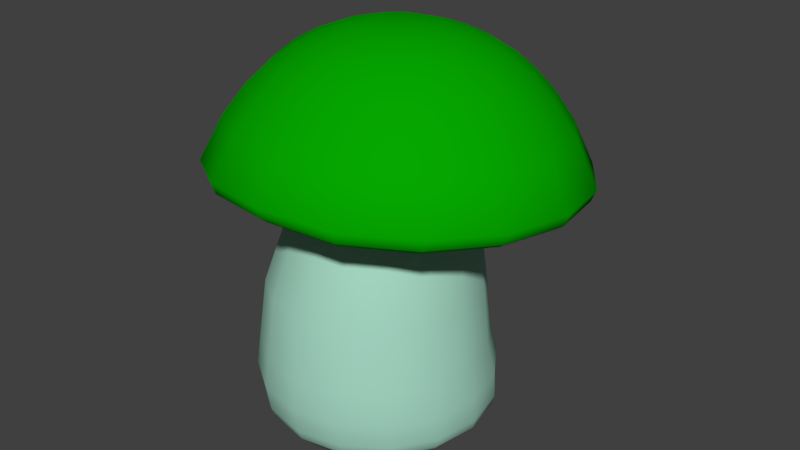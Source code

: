 # Source: mushroomSynth.blend  (saved by Blender 2.79.0; exported with 4.5.12 LTS)
import bpy
from mathutils import Matrix  # noqa: F401  (used for matrix-valued properties, if any)

bpy.ops.wm.read_factory_settings(use_empty=True)
scene = bpy.context.scene
scene.name = 'Scene'

# ---- collections
col_collection_1 = bpy.data.collections.new('Collection 1'); scene.collection.children.link(col_collection_1)

# ---- materials (node trees are filled in below, after node groups)
mat_green = bpy.data.materials.new('Green')
mat_green.alpha_threshold = 0.0
mat_green.use_transparent_shadow = False
mat_green.diffuse_color = (0.001717, 0.3844, 0.0, 1.0)
mat_green.roughness = 0.5
mat_green.specular_intensity = 0.1895
mat_ivory = bpy.data.materials.new('ivory')
mat_ivory.alpha_threshold = 0.0
mat_ivory.use_transparent_shadow = False
mat_ivory.diffuse_color = (0.3861, 0.6982, 0.5624, 1.0)
mat_ivory.roughness = 0.5
mat_ivory.specular_intensity = 0.0

# ---- material node trees

# ---- world
world_world = bpy.data.worlds.new('World'); scene.world = world_world
world_world.color = (0.05088, 0.05088, 0.05088)
world_world.use_sun_shadow = False
world_world.sun_shadow_jitter_overblur = 0.0
world_world.cycles.sampling_method = 'MANUAL'

# ---- meshes
me_sphere_000 = bpy.data.meshes.new('Sphere.000')
me_sphere_000.from_pydata([(-0.006092, 0.1794, -0.06846), (-0.007271, 0.166, -0.1081), (-0.008507, 0.1488, -0.1412), (-0.0115, 0.1038, -0.1982), (-0.01206, 0.06898, -0.2271), (-0.01089, -0.0508, -0.2831), (0.1011, -0.02408, 0.2522), (0.1049, -0.01652, 0.2611), (0.09081, -0.05055, -0.2293), (0.09765, -0.06399, -0.2422), (0.1009, -0.05793, -0.2522), (0.178, -0.01705, 0.1825), (0.01464, 0.1804, -0.06415), (0.02986, 0.1678, -0.1003), (0.04237, 0.1515, -0.1306), (0.05379, 0.1321, -0.1571), (0.0648, 0.1066, -0.1821), (0.07525, 0.07278, -0.2088), (0.08717, 0.02632, -0.2359), (0.1023, -0.0411, -0.2604), (0.1892, -0.02855, 0.1946), (0.1962, -0.02088, 0.2012), (0.2329, -0.02301, 0.1007), (0.2475, -0.03487, 0.1077), (0.2567, -0.02744, 0.1111), (-0.2428, -0.05927, -0.09257), (-0.256, -0.07345, -0.09688), (0.03223, 0.1821, -0.05281), (0.06086, 0.1706, -0.08029), (0.08514, 0.1554, -0.103), (0.107, 0.1367, -0.1228), (0.128, 0.1125, -0.1412), (0.1507, 0.07902, -0.1606), (0.1751, 0.03247, -0.18), (0.2007, -0.03536, -0.1979), (-0.2661, -0.0677, -0.1014), (-0.1071, -0.01224, 0.2348), (-0.1122, -0.02346, 0.2505), (-0.117, -0.01579, 0.2591), (-0.008331, 0.01258, 0.2341), (-0.007549, 0.03767, 0.1802), (-0.007374, 0.05406, 0.1346), (0.04397, 0.1839, -0.03603), (0.0811, 0.1735, -0.05063), (0.1126, 0.1592, -0.06236), (0.1409, 0.1415, -0.07233), (0.1683, 0.1184, -0.08132), (0.1982, 0.0861, -0.09032), (0.2302, 0.04025, -0.0987), (0.2631, -0.02741, -0.1055), (-0.007309, 0.06244, 0.09397), (-0.007515, 0.06379, 0.05383), (-0.03283, 0.06302, 0.04859), (-0.04871, 0.06111, 0.08553), (-0.06522, 0.05228, 0.1229), (-0.0817, 0.03588, 0.1652), (-0.1014, 0.008308, 0.216), (0.04813, 0.1857, -0.01631), (0.08805, 0.1765, -0.01571), (0.1221, 0.1634, -0.01449), (0.1528, 0.1466, -0.01284), (0.1824, 0.1245, -0.01065), (0.2147, 0.09323, -0.007483), (0.2493, 0.04851, -0.002883), (0.2847, -0.01804, 0.003389), (-0.2464, -0.02632, 0.0008348), (-0.1976, 0.008606, -0.003536), (-0.1551, 0.03148, -0.006316), (-0.1148, 0.0476, -0.007895), (-0.07266, 0.05538, -0.007904), (-0.06797, 0.05323, -0.0312), (-0.107, 0.04385, -0.04643), (0.04418, 0.1872, 0.003376), (0.08106, 0.1793, 0.01923), (0.1125, 0.1672, 0.03341), (0.1409, 0.1514, 0.04669), (0.1683, 0.1302, 0.06009), (0.1982, 0.09986, 0.07543), (0.23, 0.05619, 0.09296), (0.2628, -0.009324, 0.1123), (-0.1442, 0.02617, -0.06009), (-0.1834, 0.001716, -0.07379), (-0.2283, -0.035, -0.08865), (0.2342, -0.008536, 0.002167), (0.1827, 0.02261, -0.001299), (0.1392, 0.04171, -0.00352), (0.09931, 0.05385, -0.004839), (0.03272, 0.1884, 0.02004), (0.06117, 0.1815, 0.04886), (0.08526, 0.1702, 0.07405), (0.107, 0.1551, 0.0972), (0.128, 0.1345, 0.1201), (0.151, 0.105, 0.1458), (0.1755, 0.06211, 0.1742), (0.2008, -0.002599, 0.2047), (0.0581, 0.05864, -0.005571), (0.05342, 0.06041, 0.01772), (0.09159, 0.05689, 0.03365), (0.1285, 0.04599, 0.05013), (0.1686, 0.02823, 0.06889), (0.2161, -0.001341, 0.09187), (0.03918, 0.06217, 0.03719), (0.01541, 0.1888, 0.0311), (0.03097, 0.1827, 0.0686), (0.04413, 0.1719, 0.1012), (0.05615, 0.1571, 0.131), (0.06767, 0.1366, 0.1604), (0.07997, 0.1072, 0.1929), (0.09308, 0.0651, 0.2284), (0.1072, 0.00146, 0.2662), (0.06899, 0.05971, 0.06609), (0.09785, 0.04937, 0.0956), (0.1287, 0.03256, 0.1284), (0.165, 0.004215, 0.1679), (-0.2288, -0.01495, 0.09012), (-0.1837, 0.01771, 0.06648), (-0.1443, 0.03854, 0.04723), (-0.005553, 0.1888, 0.03463), (-0.006424, 0.1828, 0.07487), (-0.007498, 0.1725, 0.1096), (-0.007787, 0.1581, 0.1415), (-0.007094, 0.1369, 0.1732), (-0.008644, 0.1081, 0.2077), (-0.009944, 0.06864, 0.2451), (-0.008082, 0.0074, 0.2855), (-0.1071, 0.05251, 0.03049), (-0.06804, 0.05814, 0.01532), (0.2164, -0.01628, -0.08754), (0.1687, 0.01656, -0.07147), (0.1285, 0.03722, -0.05716), (0.09096, 0.05097, -0.04349), (0.05251, 0.05681, -0.02912), (-0.004352, 0.187, -0.0162), (-0.02711, 0.1884, 0.03024), (-0.04459, 0.1815, 0.06691), (-0.06062, 0.1705, 0.09833), (-0.0744, 0.156, 0.1273), (-0.08647, 0.1362, 0.1562), (-0.09784, 0.1071, 0.1891), (-0.1106, 0.06484, 0.2249), (-0.1214, 0.002344, 0.2635), (-0.1783, -0.002627, 0.1656), (-0.1439, 0.02763, 0.1255), (-0.1128, 0.0462, 0.09258), (-0.08407, 0.05759, 0.06323), (-0.05421, 0.06091, 0.03512), (-0.01036, -0.03465, -0.2341), (-0.01055, 0.002832, -0.1869), (-0.04578, 0.187, 0.01871), (-0.07851, 0.179, 0.04595), (-0.1054, 0.1665, 0.07023), (-0.1289, 0.1502, 0.09285), (-0.1516, 0.1284, 0.1154), (-0.1736, 0.09765, 0.1414), (-0.1944, 0.05403, 0.1702), (-0.2136, -0.0116, 0.2027), (-0.0109, 0.02711, -0.146), (-0.009735, 0.04377, -0.1074), (-0.009284, 0.05286, -0.06801), (0.016, 0.05385, -0.06285), (0.03158, 0.04594, -0.09896), (0.04681, 0.03081, -0.1341), (0.06369, 0.007487, -0.1717), (-0.05785, 0.1851, 0.001875), (-0.1001, 0.1752, 0.01571), (-0.1356, 0.1605, 0.0287), (-0.1662, 0.1419, 0.04168), (-0.1935, 0.1182, 0.05545), (-0.2211, 0.08588, 0.07146), (-0.2484, 0.0408, 0.08952), (-0.275, -0.02657, 0.1109), (0.08282, -0.0274, -0.2154), (0.01781, 0.06339, 0.04991), (0.03438, 0.06158, 0.08737), (0.05032, 0.05246, 0.1253), (0.06735, 0.0352, 0.1678), (0.08723, 0.008018, 0.2183), (0.1644, -0.02246, -0.1637), (-0.062, 0.1834, -0.01791), (-0.1072, 0.1715, -0.01926), (-0.1453, 0.1547, -0.01932), (-0.1784, 0.1342, -0.01814), (-0.2079, 0.1089, -0.01562), (-0.2377, 0.07504, -0.01162), (-0.2672, 0.02862, -0.005906), (-0.2963, -0.04035, 0.002505), (0.1277, 0.01157, -0.1311), (0.09617, 0.03397, -0.103), (0.06732, 0.04821, -0.07653), (0.03776, 0.05512, -0.04925), (-0.1772, -0.03966, -0.1647), (-0.1434, -0.002035, -0.1335), (-0.1136, 0.02327, -0.1058), (-0.05813, 0.1818, -0.03786), (-0.1002, 0.1684, -0.05438), (-0.1356, 0.1502, -0.06756), (-0.1663, 0.1284, -0.07828), (-0.1936, 0.1019, -0.08707), (-0.2209, 0.06687, -0.09505), (-0.2478, 0.01933, -0.1015), (-0.2742, -0.05087, -0.1061), (-0.08503, 0.04179, -0.07918), (-0.05466, 0.05213, -0.05098), (-0.03415, 0.05231, -0.06391), (-0.05095, 0.04217, -0.1006), (-0.06668, 0.02399, -0.136), (-0.08352, -0.001849, -0.1735), (-0.1011, -0.03966, -0.2159), (-0.04557, 0.1806, -0.05445), (-0.07852, 0.1668, -0.08359), (-0.1054, 0.1485, -0.1075), (-0.1291, 0.1265, -0.1283), (-0.1517, 0.09878, -0.1474), (-0.1734, 0.06238, -0.166), (-0.1933, 0.01433, -0.1828), (-0.2122, -0.05649, -0.1985), (-0.01409, 0.05454, -0.02184), (-0.0196, 0.05445, -0.0183), (-0.02325, 0.05416, -0.01288), (-0.0245, 0.05457, -0.006512), (-0.02325, 0.05543, -0.0002299), (-0.01951, 0.05633, 0.005108), (-0.0138, 0.05702, 0.008736), (-0.02695, 0.1792, -0.06498), (-0.04445, 0.1655, -0.1022), (-0.06039, 0.1485, -0.1333), (-0.07422, 0.1272, -0.1608), (-0.08695, 0.1001, -0.1864), (-0.1007, 0.06343, -0.2129), (-0.1119, 0.01435, -0.2375), (-0.1199, -0.0565, -0.2606), (-0.006983, 0.05716, 0.01015), (-9.004e-05, 0.05701, 0.009086), (0.00584, 0.05648, 0.005715), (0.009881, 0.0559, 0.0004872), (0.01115, 0.05553, -0.005869), (0.009468, 0.05512, -0.01234), (0.005325, 0.05497, -0.01786), (-0.009876, 0.1286, -0.1706), (-0.01329, 0.01977, -0.2564), (-0.0006027, 0.05475, -0.02159), (-0.007417, 0.05463, -0.023), (0.09467, -0.01277, 0.2367), (-0.1155, -0.07321, -0.2522), (-0.1109, -0.07877, -0.2421), (-0.1061, -0.06428, -0.2294), (-0.1879, -0.06426, -0.1744), (-0.1978, -0.07874, -0.1837), (-0.2057, -0.07318, -0.1915), (0.1777, -0.04556, -0.1741), (0.1891, -0.0589, -0.1839), (0.1961, -0.05256, -0.1915), (-0.009001, -0.05896, -0.2492), (-0.007999, -0.07314, -0.2631), (-0.009021, -0.06754, -0.274), (-0.1891, -0.02449, 0.1809), (-0.1991, -0.03655, 0.1934), (-0.207, -0.02941, 0.1998), (0.2332, -0.03905, -0.09227), (0.2478, -0.05189, -0.09709), (0.257, -0.04509, -0.1014), (-0.2434, -0.03774, 0.09969), (-0.2567, -0.05061, 0.1072), (-0.2668, -0.044, 0.1103), (0.2523, -0.03074, 0.004209), (0.2681, -0.04307, 0.005317), (0.2781, -0.03594, 0.004828), (-0.2623, -0.04995, 0.003663), (-0.2767, -0.06356, 0.005253), (-0.2876, -0.05744, 0.004538), (-0.007346, -0.007342, 0.2539), (-0.00655, -0.01819, 0.2707), (-0.00709, -0.01046, 0.2802)], [], [(238, 2, 14, 15), (34, 49, 260, 251), (3, 238, 15, 16), (20, 6, 242, 11), (4, 3, 16, 17), (21, 7, 6, 20), (239, 4, 17, 18), (94, 109, 7, 21), (5, 239, 18, 19), (0, 132, 12), (37, 256, 255, 36), (38, 257, 256, 37), (1, 0, 12, 13), (140, 155, 257, 38), (2, 1, 13, 14), (253, 9, 8, 252), (254, 10, 9, 253), (14, 13, 28, 29), (5, 19, 10, 254), (15, 14, 29, 30), (256, 262, 261, 255), (16, 15, 30, 31), (257, 263, 262, 256), (17, 16, 31, 32), (155, 170, 263, 257), (18, 17, 32, 33), (259, 265, 264, 258), (19, 18, 33, 34), (12, 132, 27), (260, 266, 265, 259), (49, 64, 266, 260), (13, 12, 27, 28), (262, 268, 267, 261), (33, 32, 47, 48), (263, 269, 268, 262), (34, 33, 48, 49), (27, 132, 42), (170, 185, 269, 263), (23, 20, 11, 22), (28, 27, 42, 43), (24, 21, 20, 23), (29, 28, 43, 44), (79, 94, 21, 24), (30, 29, 44, 45), (265, 23, 22, 264), (31, 30, 45, 46), (266, 24, 23, 265), (32, 31, 46, 47), (64, 79, 24, 266), (45, 44, 59, 60), (268, 26, 25, 267), (46, 45, 60, 61), (269, 35, 26, 268), (47, 46, 61, 62), (185, 200, 35, 269), (48, 47, 62, 63), (271, 37, 36, 270), (49, 48, 63, 64), (42, 132, 57), (272, 38, 37, 271), (124, 140, 38, 272), (43, 42, 57, 58), (71, 201, 202, 70), (44, 43, 58, 59), (80, 192, 201, 71), (64, 63, 78, 79), (57, 132, 72), (81, 191, 192, 80), (82, 190, 191, 81), (58, 57, 72, 73), (25, 246, 190, 82), (59, 58, 73, 74), (160, 188, 189, 159), (60, 59, 74, 75), (161, 187, 188, 160), (61, 60, 75, 76), (162, 186, 187, 161), (62, 61, 76, 77), (171, 177, 186, 162), (63, 62, 77, 78), (75, 74, 89, 90), (8, 249, 177, 171), (76, 75, 90, 91), (173, 50, 51, 172), (77, 76, 91, 92), (174, 41, 50, 173), (78, 77, 92, 93), (175, 40, 41, 174), (79, 78, 93, 94), (72, 132, 87), (176, 39, 40, 175), (242, 270, 39, 176), (73, 72, 87, 88), (204, 157, 158, 203), (74, 73, 88, 89), (205, 156, 157, 204), (94, 93, 108, 109), (87, 132, 102), (206, 147, 156, 205), (207, 146, 147, 206), (88, 87, 102, 103), (245, 252, 146, 207), (89, 88, 103, 104), (201, 204, 203, 202), (90, 89, 104, 105), (192, 205, 204, 201), (91, 90, 105, 106), (191, 206, 205, 192), (92, 91, 106, 107), (190, 207, 206, 191), (93, 92, 107, 108), (246, 245, 207, 190), (188, 130, 131, 189), (106, 105, 120, 121), (187, 129, 130, 188), (107, 106, 121, 122), (186, 128, 129, 187), (108, 107, 122, 123), (177, 127, 128, 186), (109, 108, 123, 124), (102, 132, 117), (249, 258, 127, 177), (110, 173, 172, 101), (103, 102, 117, 118), (111, 174, 173, 110), (104, 103, 118, 119), (112, 175, 174, 111), (105, 104, 119, 120), (117, 132, 133), (113, 176, 175, 112), (11, 242, 176, 113), (118, 117, 133, 134), (53, 144, 145, 52), (119, 118, 134, 135), (54, 143, 144, 53), (120, 119, 135, 136), (55, 142, 143, 54), (121, 120, 136, 137), (56, 141, 142, 55), (122, 121, 137, 138), (36, 255, 141, 56), (123, 122, 138, 139), (157, 160, 159, 158), (124, 123, 139, 140), (137, 136, 151, 152), (156, 161, 160, 157), (138, 137, 152, 153), (147, 162, 161, 156), (139, 138, 153, 154), (146, 171, 162, 147), (140, 139, 154, 155), (133, 132, 148), (252, 8, 171, 146), (144, 125, 126, 145), (134, 133, 148, 149), (143, 116, 125, 144), (135, 134, 149, 150), (142, 115, 116, 143), (136, 135, 150, 151), (141, 114, 115, 142), (255, 261, 114, 141), (149, 148, 163, 164), (130, 86, 95, 131), (150, 149, 164, 165), (129, 85, 86, 130), (151, 150, 165, 166), (128, 84, 85, 129), (152, 151, 166, 167), (127, 83, 84, 128), (153, 152, 167, 168), (258, 264, 83, 127), (154, 153, 168, 169), (125, 68, 69, 126), (155, 154, 169, 170), (148, 132, 163), (116, 67, 68, 125), (115, 66, 67, 116), (168, 167, 182, 183), (114, 65, 66, 115), (169, 168, 183, 184), (261, 267, 65, 114), (170, 169, 184, 185), (163, 132, 178), (97, 110, 101, 96), (98, 111, 110, 97), (164, 163, 178, 179), (99, 112, 111, 98), (165, 164, 179, 180), (100, 113, 112, 99), (166, 165, 180, 181), (22, 11, 113, 100), (167, 166, 181, 182), (86, 97, 96, 95), (180, 179, 194, 195), (85, 98, 97, 86), (181, 180, 195, 196), (84, 99, 98, 85), (182, 181, 196, 197), (83, 100, 99, 84), (183, 182, 197, 198), (264, 22, 100, 83), (184, 183, 198, 199), (68, 71, 70, 69), (185, 184, 199, 200), (178, 132, 193), (67, 80, 71, 68), (66, 81, 80, 67), (179, 178, 193, 194), (65, 82, 81, 66), (199, 198, 213, 214), (267, 25, 82, 65), (200, 199, 214, 215), (193, 132, 208), (50, 53, 52, 51), (41, 54, 53, 50), (194, 193, 208, 209), (40, 55, 54, 41), (195, 194, 209, 210), (39, 56, 55, 40), (196, 195, 210, 211), (270, 36, 56, 39), (197, 196, 211, 212), (241, 240, 237, 236, 235, 234, 233, 232, 231, 222, 221, 220, 219, 218, 217, 216), (198, 197, 212, 213), (210, 209, 224, 225), (70, 202, 217, 218), (211, 210, 225, 226), (159, 189, 237, 240), (212, 211, 226, 227), (172, 51, 231, 232), (213, 212, 227, 228), (203, 158, 241, 216), (214, 213, 228, 229), (202, 203, 216, 217), (215, 214, 229, 230), (208, 132, 223), (189, 131, 236, 237), (101, 172, 232, 233), (209, 208, 223, 224), (52, 145, 221, 222), (229, 228, 4, 239), (158, 159, 240, 241), (230, 229, 239, 5), (223, 132, 0), (145, 126, 220, 221), (131, 95, 235, 236), (224, 223, 0, 1), (126, 69, 219, 220), (225, 224, 1, 2), (96, 101, 233, 234), (226, 225, 2, 238), (95, 96, 234, 235), (227, 226, 238, 3), (69, 70, 218, 219), (228, 227, 3, 4), (51, 52, 222, 231), (251, 260, 259, 250), (250, 259, 258, 249), (215, 230, 243, 248), (248, 243, 244, 247), (247, 244, 245, 246), (230, 5, 254, 243), (243, 254, 253, 244), (244, 253, 252, 245), (109, 124, 272, 7), (7, 272, 271, 6), (6, 271, 270, 242), (19, 34, 251, 10), (10, 251, 250, 9), (9, 250, 249, 8), (200, 215, 248, 35), (35, 248, 247, 26), (26, 247, 246, 25)])
me_sphere_000.polygons.foreach_set('use_smooth', [True] * 273)
_uv = me_sphere_000.uv_layers.new(name='UVMap')
_uv.uv.foreach_set('vector', [0.4234, 0.606, 0.4409, 0.5825, 0.4796, 0.5976, 0.4736, 0.6254, 0.5671, 0.83, 0.6885, 0.783, 0.7015, 0.8034, 0.5718, 0.854, 0.4043, 0.6312, 0.4234, 0.606, 0.4736, 0.6254, 0.4667, 0.6563, 0.6546, 1.337, 0.5701, 1.419, 0.5575, 1.401, 0.6361, 1.325, 0.3805, 0.6643, 0.4043, 0.6312, 0.4667, 0.6563, 0.4567, 0.6948, 0.8697, 0.434, 0.8186, 0.2976, 0.8334, 0.288, 0.887, 0.4311, 0.3469, 0.7096, 0.3805, 0.6643, 0.4567, 0.6948, 0.444, 0.7467, 0.8442, 0.4379, 0.7969, 0.3109, 0.8186, 0.2976, 0.8697, 0.434, 0.298, 0.7796, 0.3469, 0.7096, 0.444, 0.7467, 0.4288, 0.8287, 0.4776, 0.5322, 0.5018, 0.4992, 0.4928, 0.5384, 0.3333, 1.46, 0.2242, 1.416, 0.2362, 1.397, 0.3373, 1.438, 0.5695, 0.1304, 0.4225, 0.1223, 0.4199, 0.1044, 0.5742, 0.1132, 0.4585, 0.5586, 0.4776, 0.5322, 0.4928, 0.5384, 0.486, 0.5696, 0.5626, 0.1555, 0.426, 0.1485, 0.4225, 0.1223, 0.5695, 0.1304, 0.4409, 0.5825, 0.4585, 0.5586, 0.486, 0.5696, 0.4796, 0.5976, 0.3339, 0.8701, 0.4576, 0.8719, 0.4526, 0.8939, 0.338, 0.8924, 0.2853, 0.8018, 0.4251, 0.8532, 0.4224, 0.8698, 0.277, 0.817, 0.4796, 0.5976, 0.486, 0.5696, 0.5148, 0.57, 0.5201, 0.5982, 0.298, 0.7796, 0.4288, 0.8287, 0.4251, 0.8532, 0.2853, 0.8018, 0.4736, 0.6254, 0.4796, 0.5976, 0.5201, 0.5982, 0.5255, 0.6258, 0.2242, 1.416, 0.1408, 1.334, 0.1591, 1.322, 0.2362, 1.397, 0.4667, 0.6563, 0.4736, 0.6254, 0.5255, 0.6258, 0.5312, 0.6563, 0.4225, 0.1223, 0.2828, 0.1732, 0.2731, 0.1575, 0.4199, 0.1044, 0.4567, 0.6948, 0.4667, 0.6563, 0.5312, 0.6563, 0.5385, 0.6956, 0.426, 0.1485, 0.2966, 0.1961, 0.2828, 0.1732, 0.4225, 0.1223, 0.444, 0.7467, 0.4567, 0.6948, 0.5385, 0.6956, 0.5486, 0.7496, 0.6583, 1.001, 0.7022, 1.112, 0.6801, 1.116, 0.6393, 1.014, 0.4288, 0.8287, 0.444, 0.7467, 0.5486, 0.7496, 0.5671, 0.83, 0.4928, 0.5384, 0.5018, 0.4992, 0.509, 0.5387, 0.7015, 0.8034, 0.804, 0.7074, 0.8178, 0.7173, 0.7105, 0.8175, 0.6885, 0.783, 0.7836, 0.6927, 0.804, 0.7074, 0.7015, 0.8034, 0.486, 0.5696, 0.4928, 0.5384, 0.509, 0.5387, 0.5148, 0.57, 0.1408, 1.334, 0.09521, 1.226, 0.1169, 1.222, 0.1591, 1.322, 0.5486, 0.7496, 0.5385, 0.6956, 0.6109, 0.6677, 0.6413, 0.7136, 0.2828, 0.1732, 0.1725, 0.2768, 0.1566, 0.2658, 0.2731, 0.1575, 0.5671, 0.83, 0.5486, 0.7496, 0.6413, 0.7136, 0.6885, 0.783, 0.509, 0.5387, 0.5018, 0.4992, 0.5238, 0.5332, 0.2966, 0.1961, 0.1948, 0.2924, 0.1725, 0.2768, 0.2828, 0.1732, 0.7006, 1.23, 0.6546, 1.337, 0.6361, 1.325, 0.6787, 1.225, 0.5148, 0.57, 0.509, 0.5387, 0.5238, 0.5332, 0.541, 0.56, 0.8637, 0.5778, 0.8697, 0.434, 0.887, 0.4311, 0.8805, 0.5819, 0.5201, 0.5982, 0.5148, 0.57, 0.541, 0.56, 0.5565, 0.5842, 0.8389, 0.5718, 0.8442, 0.4379, 0.8697, 0.434, 0.8637, 0.5778, 0.5255, 0.6258, 0.5201, 0.5982, 0.5565, 0.5842, 0.5719, 0.6079, 0.7022, 1.112, 0.7006, 1.23, 0.6787, 1.225, 0.6801, 1.116, 0.5312, 0.6563, 0.5255, 0.6258, 0.5719, 0.6079, 0.5889, 0.634, 0.804, 0.7074, 0.8637, 0.5778, 0.8805, 0.5819, 0.8178, 0.7173, 0.5385, 0.6956, 0.5312, 0.6563, 0.5889, 0.634, 0.6109, 0.6677, 0.7836, 0.6927, 0.8389, 0.5718, 0.8637, 0.5778, 0.804, 0.7074, 0.5719, 0.6079, 0.5565, 0.5842, 0.5849, 0.5573, 0.6083, 0.5735, 0.09521, 1.226, 0.09456, 1.108, 0.1164, 1.113, 0.1169, 1.222, 0.5889, 0.634, 0.5719, 0.6079, 0.6083, 0.5735, 0.6342, 0.5914, 0.1725, 0.2768, 0.113, 0.418, 0.09456, 0.4145, 0.1566, 0.2658, 0.6109, 0.6677, 0.5889, 0.634, 0.6342, 0.5914, 0.6677, 0.6144, 0.1948, 0.2924, 0.1404, 0.4231, 0.113, 0.418, 0.1725, 0.2768, 0.6413, 0.7136, 0.6109, 0.6677, 0.6677, 0.6144, 0.7134, 0.6456, 0.4544, 1.46, 0.3333, 1.46, 0.3373, 1.438, 0.4497, 1.438, 0.6885, 0.783, 0.6413, 0.7136, 0.7134, 0.6456, 0.7836, 0.6927, 0.5238, 0.5332, 0.5018, 0.4992, 0.5352, 0.5224, 0.7087, 0.1908, 0.5695, 0.1304, 0.5742, 0.1132, 0.719, 0.1766, 0.6936, 0.2112, 0.5626, 0.1555, 0.5695, 0.1304, 0.7087, 0.1908, 0.541, 0.56, 0.5238, 0.5332, 0.5352, 0.5224, 0.5611, 0.5408, 0.2969, 1.146, 0.3117, 1.111, 0.3464, 1.132, 0.3374, 1.154, 0.5565, 0.5842, 0.541, 0.56, 0.5611, 0.5408, 0.5849, 0.5573, 0.2554, 1.138, 0.2763, 1.088, 0.3117, 1.111, 0.2969, 1.146, 0.7836, 0.6927, 0.7134, 0.6456, 0.7552, 0.5546, 0.8389, 0.5718, 0.5352, 0.5224, 0.5018, 0.4992, 0.5414, 0.5081, 0.2082, 1.129, 0.2362, 1.062, 0.2763, 1.088, 0.2554, 1.138, 0.1471, 1.118, 0.1841, 1.029, 0.2362, 1.062, 0.2082, 1.129, 0.5611, 0.5408, 0.5352, 0.5224, 0.5414, 0.5081, 0.5725, 0.5151, 0.1164, 1.113, 0.1579, 1.012, 0.1841, 1.029, 0.1471, 1.118, 0.5849, 0.5573, 0.5611, 0.5408, 0.5725, 0.5151, 0.601, 0.5213, 0.4184, 1.071, 0.4563, 1.085, 0.4336, 1.117, 0.4106, 1.109, 0.6083, 0.5735, 0.5849, 0.5573, 0.601, 0.5213, 0.6291, 0.5275, 0.426, 1.032, 0.4795, 1.052, 0.4563, 1.085, 0.4184, 1.071, 0.6342, 0.5914, 0.6083, 0.5735, 0.6291, 0.5275, 0.6603, 0.5343, 0.435, 0.9857, 0.5068, 1.013, 0.4795, 1.052, 0.426, 1.032, 0.6677, 0.6144, 0.6342, 0.5914, 0.6603, 0.5343, 0.7004, 0.5429, 0.4459, 0.925, 0.5425, 0.9616, 0.5068, 1.013, 0.435, 0.9857, 0.7134, 0.6456, 0.6677, 0.6144, 0.7004, 0.5429, 0.7552, 0.5546, 0.6291, 0.5275, 0.601, 0.5213, 0.6021, 0.4817, 0.6308, 0.4766, 0.4526, 0.8939, 0.5606, 0.9356, 0.5425, 0.9616, 0.4459, 0.925, 0.6603, 0.5343, 0.6291, 0.5275, 0.6308, 0.4766, 0.6625, 0.4709, 0.4557, 1.247, 0.4174, 1.261, 0.41, 1.223, 0.4332, 1.215, 0.7004, 0.5429, 0.6603, 0.5343, 0.6625, 0.4709, 0.7035, 0.4635, 0.4786, 1.281, 0.4246, 1.3, 0.4174, 1.261, 0.4557, 1.247, 0.7552, 0.5546, 0.7004, 0.5429, 0.7035, 0.4635, 0.7593, 0.4535, 0.5053, 1.322, 0.4332, 1.347, 0.4246, 1.3, 0.4786, 1.281, 0.8389, 0.5718, 0.7552, 0.5546, 0.7593, 0.4535, 0.8442, 0.4379, 0.5414, 0.5081, 0.5018, 0.4992, 0.5415, 0.4923, 0.5398, 1.375, 0.4432, 1.408, 0.4332, 1.347, 0.5053, 1.322, 0.5575, 1.401, 0.4497, 1.438, 0.4432, 1.408, 0.5398, 1.375, 0.5725, 0.5151, 0.5414, 0.5081, 0.5415, 0.4923, 0.5732, 0.4868, 0.3402, 1.084, 0.3779, 1.07, 0.3859, 1.108, 0.3633, 1.117, 0.601, 0.5213, 0.5725, 0.5151, 0.5732, 0.4868, 0.6021, 0.4817, 0.3163, 1.05, 0.3683, 1.031, 0.3779, 1.07, 0.3402, 1.084, 0.8442, 0.4379, 0.7593, 0.4535, 0.7237, 0.3562, 0.7969, 0.3109, 0.5415, 0.4923, 0.5018, 0.4992, 0.5353, 0.4776, 0.2881, 1.011, 0.3585, 0.9846, 0.3683, 1.031, 0.3163, 1.05, 0.2528, 0.96, 0.3443, 0.9234, 0.3585, 0.9846, 0.2881, 1.011, 0.5732, 0.4868, 0.5415, 0.4923, 0.5353, 0.4776, 0.5626, 0.4602, 0.2353, 0.9339, 0.338, 0.8924, 0.3443, 0.9234, 0.2528, 0.96, 0.6021, 0.4817, 0.5732, 0.4868, 0.5626, 0.4602, 0.5876, 0.4442, 0.3117, 1.111, 0.3402, 1.084, 0.3633, 1.117, 0.3464, 1.132, 0.6308, 0.4766, 0.6021, 0.4817, 0.5876, 0.4442, 0.6125, 0.4283, 0.2763, 1.088, 0.3163, 1.05, 0.3402, 1.084, 0.3117, 1.111, 0.6625, 0.4709, 0.6308, 0.4766, 0.6125, 0.4283, 0.6401, 0.4106, 0.2362, 1.062, 0.2881, 1.011, 0.3163, 1.05, 0.2763, 1.088, 0.7035, 0.4635, 0.6625, 0.4709, 0.6401, 0.4106, 0.6756, 0.3871, 0.1841, 1.029, 0.2528, 0.96, 0.2881, 1.011, 0.2362, 1.062, 0.7593, 0.4535, 0.7035, 0.4635, 0.6756, 0.3871, 0.7237, 0.3562, 0.1579, 1.012, 0.2353, 0.9339, 0.2528, 0.96, 0.1841, 1.029, 0.4563, 1.085, 0.485, 1.112, 0.4513, 1.134, 0.4336, 1.117, 0.6401, 0.4106, 0.6125, 0.4283, 0.5728, 0.3902, 0.5922, 0.3629, 0.4795, 1.052, 0.5197, 1.09, 0.485, 1.112, 0.4563, 1.085, 0.6756, 0.3871, 0.6401, 0.4106, 0.5922, 0.3629, 0.6139, 0.3277, 0.5068, 1.013, 0.5597, 1.064, 0.5197, 1.09, 0.4795, 1.052, 0.7237, 0.3562, 0.6756, 0.3871, 0.6139, 0.3277, 0.6435, 0.2804, 0.5425, 0.9616, 0.6126, 1.031, 0.5597, 1.064, 0.5068, 1.013, 0.7969, 0.3109, 0.7237, 0.3562, 0.6435, 0.2804, 0.6936, 0.2112, 0.5353, 0.4776, 0.5018, 0.4992, 0.5234, 0.466, 0.5606, 0.9356, 0.6393, 1.014, 0.6126, 1.031, 0.5425, 0.9616, 0.4848, 1.221, 0.4557, 1.247, 0.4332, 1.215, 0.451, 1.199, 0.5626, 0.4602, 0.5353, 0.4776, 0.5234, 0.466, 0.5409, 0.4393, 0.5194, 1.244, 0.4786, 1.281, 0.4557, 1.247, 0.4848, 1.221, 0.5876, 0.4442, 0.5626, 0.4602, 0.5409, 0.4393, 0.5566, 0.4147, 0.5589, 1.271, 0.5053, 1.322, 0.4786, 1.281, 0.5194, 1.244, 0.6125, 0.4283, 0.5876, 0.4442, 0.5566, 0.4147, 0.5728, 0.3902, 0.5234, 0.466, 0.5018, 0.4992, 0.5076, 0.4593, 0.6106, 1.307, 0.5398, 1.375, 0.5053, 1.322, 0.5589, 1.271, 0.6361, 1.325, 0.5575, 1.401, 0.5398, 1.375, 0.6106, 1.307, 0.5409, 0.4393, 0.5234, 0.466, 0.5076, 0.4593, 0.5123, 0.4273, 0.3769, 1.26, 0.3395, 1.246, 0.3628, 1.214, 0.3853, 1.223, 0.5566, 0.4147, 0.5409, 0.4393, 0.5123, 0.4273, 0.5157, 0.3977, 0.3672, 1.299, 0.3158, 1.279, 0.3395, 1.246, 0.3769, 1.26, 0.5728, 0.3902, 0.5566, 0.4147, 0.5157, 0.3977, 0.5195, 0.3688, 0.3574, 1.346, 0.288, 1.319, 0.3158, 1.279, 0.3672, 1.299, 0.5922, 0.3629, 0.5728, 0.3902, 0.5195, 0.3688, 0.525, 0.3369, 0.3433, 1.407, 0.2529, 1.371, 0.288, 1.319, 0.3574, 1.346, 0.6139, 0.3277, 0.5922, 0.3629, 0.525, 0.3369, 0.5338, 0.2958, 0.3373, 1.438, 0.2362, 1.397, 0.2529, 1.371, 0.3433, 1.407, 0.6435, 0.2804, 0.6139, 0.3277, 0.5338, 0.2958, 0.544, 0.2399, 0.3779, 1.07, 0.4184, 1.071, 0.4106, 1.109, 0.3859, 1.108, 0.6936, 0.2112, 0.6435, 0.2804, 0.544, 0.2399, 0.5626, 0.1555, 0.525, 0.3369, 0.5195, 0.3688, 0.465, 0.3665, 0.4567, 0.3337, 0.3683, 1.031, 0.426, 1.032, 0.4184, 1.071, 0.3779, 1.07, 0.5338, 0.2958, 0.525, 0.3369, 0.4567, 0.3337, 0.4482, 0.2918, 0.3585, 0.9846, 0.435, 0.9857, 0.426, 1.032, 0.3683, 1.031, 0.544, 0.2399, 0.5338, 0.2958, 0.4482, 0.2918, 0.4383, 0.2352, 0.3443, 0.9234, 0.4459, 0.925, 0.435, 0.9857, 0.3585, 0.9846, 0.5626, 0.1555, 0.544, 0.2399, 0.4383, 0.2352, 0.426, 0.1485, 0.5076, 0.4593, 0.5018, 0.4992, 0.4905, 0.4585, 0.338, 0.8924, 0.4526, 0.8939, 0.4459, 0.925, 0.3443, 0.9234, 0.3395, 1.246, 0.3115, 1.219, 0.3461, 1.198, 0.3628, 1.214, 0.5123, 0.4273, 0.5076, 0.4593, 0.4905, 0.4585, 0.4806, 0.4259, 0.3158, 1.279, 0.2763, 1.242, 0.3115, 1.219, 0.3395, 1.246, 0.5157, 0.3977, 0.5123, 0.4273, 0.4806, 0.4259, 0.4725, 0.3961, 0.288, 1.319, 0.2361, 1.269, 0.2763, 1.242, 0.3158, 1.279, 0.5195, 0.3688, 0.5157, 0.3977, 0.4725, 0.3961, 0.465, 0.3665, 0.2529, 1.371, 0.1846, 1.304, 0.2361, 1.269, 0.288, 1.319, 0.2362, 1.397, 0.1591, 1.322, 0.1846, 1.304, 0.2529, 1.371, 0.4806, 0.4259, 0.4905, 0.4585, 0.4752, 0.4641, 0.4527, 0.4361, 0.485, 1.112, 0.5004, 1.147, 0.461, 1.155, 0.4513, 1.134, 0.4725, 0.3961, 0.4806, 0.4259, 0.4527, 0.4361, 0.4326, 0.4102, 0.5197, 1.09, 0.5404, 1.14, 0.5004, 1.147, 0.485, 1.112, 0.465, 0.3665, 0.4725, 0.3961, 0.4326, 0.4102, 0.4137, 0.3844, 0.5597, 1.064, 0.5873, 1.132, 0.5404, 1.14, 0.5197, 1.09, 0.4567, 0.3337, 0.465, 0.3665, 0.4137, 0.3844, 0.3946, 0.3563, 0.6126, 1.031, 0.649, 1.121, 0.5873, 1.132, 0.5597, 1.064, 0.4482, 0.2918, 0.4567, 0.3337, 0.3946, 0.3563, 0.3711, 0.3205, 0.6393, 1.014, 0.6801, 1.116, 0.649, 1.121, 0.6126, 1.031, 0.4383, 0.2352, 0.4482, 0.2918, 0.3711, 0.3205, 0.341, 0.2728, 0.3115, 1.219, 0.2967, 1.184, 0.3373, 1.177, 0.3461, 1.198, 0.426, 0.1485, 0.4383, 0.2352, 0.341, 0.2728, 0.2966, 0.1961, 0.4905, 0.4585, 0.5018, 0.4992, 0.4752, 0.4641, 0.2763, 1.242, 0.2552, 1.192, 0.2967, 1.184, 0.3115, 1.219, 0.2361, 1.269, 0.2081, 1.202, 0.2552, 1.192, 0.2763, 1.242, 0.3711, 0.3205, 0.3946, 0.3563, 0.3472, 0.4019, 0.3124, 0.3782, 0.1846, 1.304, 0.1474, 1.215, 0.2081, 1.202, 0.2361, 1.269, 0.341, 0.2728, 0.3711, 0.3205, 0.3124, 0.3782, 0.2663, 0.3455, 0.1591, 1.322, 0.1169, 1.222, 0.1474, 1.215, 0.1846, 1.304, 0.2966, 0.1961, 0.341, 0.2728, 0.2663, 0.3455, 0.1948, 0.2924, 0.4752, 0.4641, 0.5018, 0.4992, 0.4638, 0.4751, 0.5004, 1.186, 0.4848, 1.221, 0.451, 1.199, 0.461, 1.178, 0.5404, 1.194, 0.5194, 1.244, 0.4848, 1.221, 0.5004, 1.186, 0.4527, 0.4361, 0.4752, 0.4641, 0.4638, 0.4751, 0.4322, 0.4561, 0.5869, 1.204, 0.5589, 1.271, 0.5194, 1.244, 0.5404, 1.194, 0.4326, 0.4102, 0.4527, 0.4361, 0.4322, 0.4561, 0.4035, 0.4384, 0.648, 1.218, 0.6106, 1.307, 0.5589, 1.271, 0.5869, 1.204, 0.4137, 0.3844, 0.4326, 0.4102, 0.4035, 0.4384, 0.3757, 0.4208, 0.6787, 1.225, 0.6361, 1.325, 0.6106, 1.307, 0.648, 1.218, 0.3946, 0.3563, 0.4137, 0.3844, 0.3757, 0.4208, 0.3472, 0.4019, 0.5004, 1.147, 0.5004, 1.186, 0.461, 1.178, 0.461, 1.155, 0.4035, 0.4384, 0.4322, 0.4561, 0.4211, 0.4824, 0.3879, 0.4758, 0.5404, 1.14, 0.5404, 1.194, 0.5004, 1.186, 0.5004, 1.147, 0.3757, 0.4208, 0.4035, 0.4384, 0.3879, 0.4758, 0.356, 0.4695, 0.5873, 1.132, 0.5869, 1.204, 0.5404, 1.194, 0.5404, 1.14, 0.3472, 0.4019, 0.3757, 0.4208, 0.356, 0.4695, 0.3226, 0.4626, 0.649, 1.121, 0.648, 1.218, 0.5869, 1.204, 0.5873, 1.132, 0.3124, 0.3782, 0.3472, 0.4019, 0.3226, 0.4626, 0.2815, 0.4541, 0.6801, 1.116, 0.6787, 1.225, 0.648, 1.218, 0.649, 1.121, 0.2663, 0.3455, 0.3124, 0.3782, 0.2815, 0.4541, 0.2267, 0.4424, 0.2967, 1.184, 0.2969, 1.146, 0.3374, 1.154, 0.3373, 1.177, 0.1948, 0.2924, 0.2663, 0.3455, 0.2267, 0.4424, 0.1404, 0.4231, 0.4638, 0.4751, 0.5018, 0.4992, 0.4574, 0.4897, 0.2552, 1.192, 0.2554, 1.138, 0.2969, 1.146, 0.2967, 1.184, 0.2081, 1.202, 0.2082, 1.129, 0.2554, 1.138, 0.2552, 1.192, 0.4322, 0.4561, 0.4638, 0.4751, 0.4574, 0.4897, 0.4211, 0.4824, 0.1474, 1.215, 0.1471, 1.118, 0.2082, 1.129, 0.2081, 1.202, 0.2267, 0.4424, 0.2815, 0.4541, 0.2829, 0.5356, 0.2286, 0.5462, 0.1169, 1.222, 0.1164, 1.113, 0.1471, 1.118, 0.1474, 1.215, 0.1404, 0.4231, 0.2267, 0.4424, 0.2286, 0.5462, 0.1427, 0.5629, 0.4574, 0.4897, 0.5018, 0.4992, 0.4583, 0.506, 0.4174, 1.261, 0.3769, 1.26, 0.3853, 1.223, 0.41, 1.223, 0.4246, 1.3, 0.3672, 1.299, 0.3769, 1.26, 0.4174, 1.261, 0.4211, 0.4824, 0.4574, 0.4897, 0.4583, 0.506, 0.4227, 0.5113, 0.4332, 1.347, 0.3574, 1.346, 0.3672, 1.299, 0.4246, 1.3, 0.3879, 0.4758, 0.4211, 0.4824, 0.4227, 0.5113, 0.3908, 0.5166, 0.4432, 1.408, 0.3433, 1.407, 0.3574, 1.346, 0.4332, 1.347, 0.356, 0.4695, 0.3879, 0.4758, 0.3908, 0.5166, 0.3595, 0.522, 0.4497, 1.438, 0.3373, 1.438, 0.3433, 1.407, 0.4432, 1.408, 0.3226, 0.4626, 0.356, 0.4695, 0.3595, 0.522, 0.3249, 0.5279, 0.3959, 1.15, 0.4026, 1.15, 0.4089, 1.153, 0.4138, 1.157, 0.4166, 1.163, 0.4165, 1.169, 0.4137, 1.175, 0.4087, 1.179, 0.4025, 1.181, 0.3958, 1.181, 0.3897, 1.179, 0.3852, 1.175, 0.3828, 1.169, 0.3828, 1.163, 0.3853, 1.157, 0.3899, 1.153, 0.2815, 0.4541, 0.3226, 0.4626, 0.3249, 0.5279, 0.2829, 0.5356, 0.3908, 0.5166, 0.4227, 0.5113, 0.4367, 0.5385, 0.4098, 0.554, 0.3374, 1.154, 0.3464, 1.132, 0.3853, 1.157, 0.3828, 1.163, 0.3595, 0.522, 0.3908, 0.5166, 0.4098, 0.554, 0.3834, 0.5696, 0.4106, 1.109, 0.4336, 1.117, 0.4089, 1.153, 0.4026, 1.15, 0.3249, 0.5279, 0.3595, 0.522, 0.3834, 0.5696, 0.3545, 0.5872, 0.4332, 1.215, 0.41, 1.223, 0.4025, 1.181, 0.4087, 1.179, 0.2829, 0.5356, 0.3249, 0.5279, 0.3545, 0.5872, 0.3175, 0.6094, 0.3633, 1.117, 0.3859, 1.108, 0.3959, 1.15, 0.3899, 1.153, 0.2286, 0.5462, 0.2829, 0.5356, 0.3175, 0.6094, 0.2706, 0.6397, 0.3464, 1.132, 0.3633, 1.117, 0.3899, 1.153, 0.3853, 1.157, 0.1427, 0.5629, 0.2286, 0.5462, 0.2706, 0.6397, 0.1992, 0.6879, 0.4583, 0.506, 0.5018, 0.4992, 0.4656, 0.521, 0.4336, 1.117, 0.4513, 1.134, 0.4138, 1.157, 0.4089, 1.153, 0.451, 1.199, 0.4332, 1.215, 0.4087, 1.179, 0.4137, 1.175, 0.4227, 0.5113, 0.4583, 0.506, 0.4656, 0.521, 0.4367, 0.5385, 0.3853, 1.223, 0.3628, 1.214, 0.3897, 1.179, 0.3958, 1.181, 0.2706, 0.6397, 0.3175, 0.6094, 0.3805, 0.6643, 0.3469, 0.7096, 0.3859, 1.108, 0.4106, 1.109, 0.4026, 1.15, 0.3959, 1.15, 0.1992, 0.6879, 0.2706, 0.6397, 0.3469, 0.7096, 0.298, 0.7796, 0.4656, 0.521, 0.5018, 0.4992, 0.4776, 0.5322, 0.3628, 1.214, 0.3461, 1.198, 0.3852, 1.175, 0.3897, 1.179, 0.4513, 1.134, 0.461, 1.155, 0.4166, 1.163, 0.4138, 1.157, 0.4367, 0.5385, 0.4656, 0.521, 0.4776, 0.5322, 0.4585, 0.5586, 0.3461, 1.198, 0.3373, 1.177, 0.3828, 1.169, 0.3852, 1.175, 0.4098, 0.554, 0.4367, 0.5385, 0.4585, 0.5586, 0.4409, 0.5825, 0.461, 1.178, 0.451, 1.199, 0.4137, 1.175, 0.4165, 1.169, 0.3834, 0.5696, 0.4098, 0.554, 0.4409, 0.5825, 0.4234, 0.606, 0.461, 1.155, 0.461, 1.178, 0.4165, 1.169, 0.4166, 1.163, 0.3545, 0.5872, 0.3834, 0.5696, 0.4234, 0.606, 0.4043, 0.6312, 0.3373, 1.177, 0.3374, 1.154, 0.3828, 1.163, 0.3828, 1.169, 0.3175, 0.6094, 0.3545, 0.5872, 0.4043, 0.6312, 0.3805, 0.6643, 0.41, 1.223, 0.3853, 1.223, 0.3958, 1.181, 0.4025, 1.181, 0.5718, 0.854, 0.7015, 0.8034, 0.7105, 0.8175, 0.5747, 0.8698, 0.5737, 0.9168, 0.6583, 1.001, 0.6393, 1.014, 0.5606, 0.9356, 0.1427, 0.5629, 0.1992, 0.6879, 0.1782, 0.7035, 0.1167, 0.5691, 0.1167, 0.5691, 0.1782, 0.7035, 0.1639, 0.7142, 0.09887, 0.5733, 0.1394, 0.9993, 0.2229, 0.9152, 0.2353, 0.9339, 0.1579, 1.012, 0.1992, 0.6879, 0.298, 0.7796, 0.2853, 0.8018, 0.1782, 0.7035, 0.1782, 0.7035, 0.2853, 0.8018, 0.277, 0.817, 0.1639, 0.7142, 0.2229, 0.9152, 0.3339, 0.8701, 0.338, 0.8924, 0.2353, 0.9339, 0.7969, 0.3109, 0.6936, 0.2112, 0.7087, 0.1908, 0.8186, 0.2976, 0.8186, 0.2976, 0.7087, 0.1908, 0.719, 0.1766, 0.8334, 0.288, 0.5701, 1.419, 0.4544, 1.46, 0.4497, 1.438, 0.5575, 1.401, 0.4288, 0.8287, 0.5671, 0.83, 0.5718, 0.854, 0.4251, 0.8532, 0.4251, 0.8532, 0.5718, 0.854, 0.5747, 0.8698, 0.4224, 0.8698, 0.4576, 0.8719, 0.5737, 0.9168, 0.5606, 0.9356, 0.4526, 0.8939, 0.1404, 0.4231, 0.1427, 0.5629, 0.1167, 0.5691, 0.113, 0.418, 0.113, 0.418, 0.1167, 0.5691, 0.09887, 0.5733, 0.09456, 0.4145, 0.09456, 1.108, 0.1394, 0.9993, 0.1579, 1.012, 0.1164, 1.113])
me_sphere_000.materials.append(mat_green)
me_sphere_000.use_remesh_preserve_volume = False
me_sphere_000.use_remesh_preserve_attributes = False
me_sphere_000.use_mirror_vertex_groups = False
me_sphere_000.update()
me_cylinder_000 = bpy.data.meshes.new('Cylinder.000')
me_cylinder_000.from_pydata([(-0.008985, -0.1835, -0.1841), (0.02388, 0.2931, -0.1281), (0.06057, -0.1839, -0.1713), (0.06626, 0.2929, -0.12), (0.1199, -0.1842, -0.1336), (0.1022, 0.2928, -0.09645), (0.1601, -0.1847, -0.07671), (0.1261, 0.2928, -0.06156), (0.1751, -0.1854, -0.008964), (0.1348, 0.2929, -0.02056), (0.1624, -0.1862, 0.05972), (0.1262, 0.2931, 0.02077), (0.1231, -0.187, 0.1189), (0.1022, 0.2935, 0.05606), (0.06269, -0.1875, 0.1589), (0.06596, 0.2937, 0.08034), (-0.009263, -0.1874, 0.1727), (0.02275, 0.2939, 0.08923), (-0.08044, -0.1859, 0.157), (-0.02028, 0.2939, 0.08039), (-0.1395, -0.185, 0.1172), (-0.05619, 0.2937, 0.05643), (-0.1781, -0.1843, 0.05897), (-0.07985, 0.2935, 0.0212), (-0.1903, -0.1833, -0.008623), (-0.08842, 0.2933, -0.02029), (-0.1757, -0.1828, -0.07535), (-0.07929, 0.2932, -0.06156), (-0.1365, -0.1828, -0.1319), (-0.05492, 0.2932, -0.09662), (-0.07813, -0.1831, -0.1702), (-0.01856, 0.2931, -0.1198), (-0.007187, -0.09523, -0.2121), (-0.005497, -0.04593, -0.1953), (0.0008334, 0.06169, -0.1762), (0.008161, 0.1606, -0.1583), (0.0152, 0.225, -0.1558), (0.07209, 0.2247, -0.1449), (0.0737, 0.1599, -0.1463), (0.07623, 0.06094, -0.1618), (0.07609, -0.04566, -0.1794), (0.0787, -0.09509, -0.1954), (0.1204, 0.2247, -0.1138), (0.1295, 0.1588, -0.1104), (0.1403, 0.05992, -0.1206), (0.145, -0.04538, -0.1344), (0.1514, -0.09496, -0.1482), (0.1529, 0.2249, -0.06714), (0.1663, 0.1583, -0.05623), (0.1835, 0.05877, -0.05866), (0.1911, -0.04527, -0.0674), (0.2001, -0.09492, -0.07756), (0.1649, 0.2253, -0.01182), (0.1785, 0.1584, 0.0072), (0.1992, 0.05764, 0.01478), (0.2075, -0.04539, 0.01161), (0.2172, -0.09501, 0.005766), (0.1543, 0.2258, 0.04439), (0.1649, 0.1589, 0.06993), (0.1847, 0.05672, 0.08889), (0.1915, -0.04561, 0.09087), (0.2003, -0.09518, 0.08926), (0.1218, 0.2263, 0.09293), (0.1281, 0.1594, 0.123), (0.1418, 0.05614, 0.1523), (0.1455, -0.04587, 0.1584), (0.1517, -0.09535, 0.1602), (0.07214, 0.2268, 0.1264), (0.07333, 0.1599, 0.1589), (0.07687, 0.05602, 0.1948), (0.07617, -0.04609, 0.2037), (0.07864, -0.09546, 0.2078), (0.0128, 0.2271, 0.1378), (0.008368, 0.1606, 0.1715), (-7.075e-05, 0.05625, 0.2098), (-0.005894, -0.04636, 0.2199), (-0.007641, -0.09557, 0.2245), (-0.04571, 0.2274, 0.125), (-0.05653, 0.1614, 0.1586), (-0.07697, 0.05671, 0.1949), (-0.08814, -0.04671, 0.2043), (-0.09395, -0.09566, 0.2079), (-0.09395, 0.2274, 0.09188), (-0.111, 0.1621, 0.1224), (-0.1417, 0.05763, 0.1522), (-0.1579, -0.04696, 0.1591), (-0.167, -0.09573, 0.1604), (-0.1252, 0.2272, 0.04401), (-0.1467, 0.1621, 0.06897), (-0.184, 0.05887, 0.08875), (-0.2042, -0.047, 0.09141), (-0.2157, -0.09573, 0.08943), (-0.1351, 0.2269, -0.01163), (-0.1593, 0.1617, 0.006752), (-0.1979, 0.0601, 0.01467), (-0.2201, -0.04688, 0.01171), (-0.2326, -0.09566, 0.005799), (-0.1227, 0.2265, -0.06656), (-0.1468, 0.161, -0.05546), (-0.1818, 0.06117, -0.05867), (-0.2034, -0.04663, -0.06773), (-0.2151, -0.09556, -0.07769), (-0.09009, 0.2259, -0.1131), (-0.111, 0.161, -0.1087), (-0.1385, 0.06184, -0.1205), (-0.1568, -0.04641, -0.1349), (-0.1662, -0.09547, -0.1484), (-0.04175, 0.2254, -0.1445), (-0.05668, 0.1608, -0.1449), (-0.07449, 0.06203, -0.1617), (-0.08728, -0.04617, -0.1797), (-0.09319, -0.09536, -0.1956), (0.07736, -0.1188, -0.1979), (0.07664, -0.138, -0.2005), (0.07419, -0.1547, -0.1981), (0.1497, -0.1188, -0.1511), (0.1488, -0.1381, -0.154), (0.1446, -0.1549, -0.1529), (0.1981, -0.1188, -0.08097), (0.1971, -0.1382, -0.0841), (0.1918, -0.155, -0.08484), (0.2152, -0.1189, 0.001872), (0.2142, -0.1383, -0.001481), (0.2087, -0.1552, -0.004274), (0.1983, -0.119, 0.08486), (0.1974, -0.1384, 0.08134), (0.1924, -0.1554, 0.07663), (0.1498, -0.1191, 0.1553), (0.1491, -0.1385, 0.1517), (0.1453, -0.1556, 0.1455), (0.07724, -0.1192, 0.2025), (0.07658, -0.1385, 0.1987), (0.07446, -0.1557, 0.1915), (-0.008438, -0.1192, 0.219), (-0.008935, -0.1385, 0.2152), (-0.009206, -0.1556, 0.2076), (-0.09406, -0.1192, 0.2024), (-0.09434, -0.1384, 0.1986), (-0.09269, -0.1555, 0.1912), (-0.1665, -0.1192, 0.1553), (-0.1665, -0.1383, 0.1515), (-0.1631, -0.1553, 0.145), (-0.2148, -0.1191, 0.08484), (-0.2145, -0.1382, 0.08121), (-0.2097, -0.155, 0.07637), (-0.2315, -0.119, 0.001891), (-0.2311, -0.1381, -0.001454), (-0.2256, -0.1548, -0.004205), (-0.2142, -0.119, -0.08092), (-0.2138, -0.138, -0.08392), (-0.2086, -0.1546, -0.08446), (-0.1657, -0.1189, -0.151), (-0.1654, -0.1379, -0.1537), (-0.1615, -0.1546, -0.1524), (-0.09325, -0.1189, -0.1979), (-0.09328, -0.1379, -0.2004), (-0.0913, -0.1546, -0.1978), (-0.0086, -0.1546, -0.2139), (-0.008329, -0.1379, -0.2168), (-0.007925, -0.1188, -0.2143)], [], [(36, 1, 3, 37), (37, 3, 5, 42), (42, 5, 7, 47), (47, 7, 9, 52), (52, 9, 11, 57), (57, 11, 13, 62), (62, 13, 15, 67), (67, 15, 17, 72), (72, 17, 19, 77), (77, 19, 21, 82), (82, 21, 23, 87), (87, 23, 25, 92), (92, 25, 27, 97), (97, 27, 29, 102), (3, 1, 31, 29, 27, 25, 23, 21, 19, 17, 15, 13, 11, 9, 7, 5), (102, 29, 31, 107), (107, 31, 1, 36), (0, 2, 4, 6, 8, 10, 12, 14, 16, 18, 20, 22, 24, 26, 28, 30), (154, 111, 32, 159), (111, 110, 33, 32), (110, 109, 34, 33), (109, 108, 35, 34), (108, 107, 36, 35), (151, 106, 111, 154), (106, 105, 110, 111), (105, 104, 109, 110), (104, 103, 108, 109), (103, 102, 107, 108), (148, 101, 106, 151), (101, 100, 105, 106), (100, 99, 104, 105), (99, 98, 103, 104), (98, 97, 102, 103), (145, 96, 101, 148), (96, 95, 100, 101), (95, 94, 99, 100), (94, 93, 98, 99), (93, 92, 97, 98), (142, 91, 96, 145), (91, 90, 95, 96), (90, 89, 94, 95), (89, 88, 93, 94), (88, 87, 92, 93), (139, 86, 91, 142), (86, 85, 90, 91), (85, 84, 89, 90), (84, 83, 88, 89), (83, 82, 87, 88), (136, 81, 86, 139), (81, 80, 85, 86), (80, 79, 84, 85), (79, 78, 83, 84), (78, 77, 82, 83), (133, 76, 81, 136), (76, 75, 80, 81), (75, 74, 79, 80), (74, 73, 78, 79), (73, 72, 77, 78), (130, 71, 76, 133), (71, 70, 75, 76), (70, 69, 74, 75), (69, 68, 73, 74), (68, 67, 72, 73), (127, 66, 71, 130), (66, 65, 70, 71), (65, 64, 69, 70), (64, 63, 68, 69), (63, 62, 67, 68), (124, 61, 66, 127), (61, 60, 65, 66), (60, 59, 64, 65), (59, 58, 63, 64), (58, 57, 62, 63), (121, 56, 61, 124), (56, 55, 60, 61), (55, 54, 59, 60), (54, 53, 58, 59), (53, 52, 57, 58), (118, 51, 56, 121), (51, 50, 55, 56), (50, 49, 54, 55), (49, 48, 53, 54), (48, 47, 52, 53), (115, 46, 51, 118), (46, 45, 50, 51), (45, 44, 49, 50), (44, 43, 48, 49), (43, 42, 47, 48), (112, 41, 46, 115), (41, 40, 45, 46), (40, 39, 44, 45), (39, 38, 43, 44), (38, 37, 42, 43), (159, 32, 41, 112), (32, 33, 40, 41), (33, 34, 39, 40), (34, 35, 38, 39), (35, 36, 37, 38), (0, 157, 114, 2), (157, 158, 113, 114), (158, 159, 112, 113), (2, 114, 117, 4), (114, 113, 116, 117), (113, 112, 115, 116), (4, 117, 120, 6), (117, 116, 119, 120), (116, 115, 118, 119), (6, 120, 123, 8), (120, 119, 122, 123), (119, 118, 121, 122), (8, 123, 126, 10), (123, 122, 125, 126), (122, 121, 124, 125), (10, 126, 129, 12), (126, 125, 128, 129), (125, 124, 127, 128), (12, 129, 132, 14), (129, 128, 131, 132), (128, 127, 130, 131), (14, 132, 135, 16), (132, 131, 134, 135), (131, 130, 133, 134), (16, 135, 138, 18), (135, 134, 137, 138), (134, 133, 136, 137), (18, 138, 141, 20), (138, 137, 140, 141), (137, 136, 139, 140), (20, 141, 144, 22), (141, 140, 143, 144), (140, 139, 142, 143), (22, 144, 147, 24), (144, 143, 146, 147), (143, 142, 145, 146), (24, 147, 150, 26), (147, 146, 149, 150), (146, 145, 148, 149), (26, 150, 153, 28), (150, 149, 152, 153), (149, 148, 151, 152), (28, 153, 156, 30), (153, 152, 155, 156), (152, 151, 154, 155), (30, 156, 157, 0), (156, 155, 158, 157), (155, 154, 159, 158)])
me_cylinder_000.polygons.foreach_set('use_smooth', [True] * 146)
me_cylinder_000.materials.append(mat_ivory)
me_cylinder_000.use_remesh_preserve_volume = False
me_cylinder_000.use_remesh_preserve_attributes = False
me_cylinder_000.use_mirror_vertex_groups = False
me_cylinder_000.update()

# ---- objects
ob_sphere_000 = bpy.data.objects.new('Sphere.000', me_sphere_000)
ob_cylinder_000 = bpy.data.objects.new('Cylinder.000', me_cylinder_000)

# ---- transforms, parenting, visibility, modifiers, constraints
ob_sphere_000.location = (0.0, 0.0, 0.0)
ob_sphere_000.rotation_euler = (1.571, 0.0, 0.0)
ob_sphere_000.lineart.crease_threshold = 0.0
ob_cylinder_000.location = (-0.0175, -0.02813, -0.2579)
ob_cylinder_000.rotation_euler = (1.571, 0.0, 0.0)
ob_cylinder_000.scale = (0.8394, 1.0, 0.873)
ob_cylinder_000.lineart.crease_threshold = 0.0

# ---- collection membership
col_collection_1.objects.link(ob_sphere_000)
col_collection_1.objects.link(ob_cylinder_000)

# ---- scene / render settings (as saved in the file)
scene.frame_start = 1; scene.frame_end = 250; scene.frame_set(1)
scene.render.engine = 'BLENDER_EEVEE_NEXT'
scene.render.resolution_percentage = 50
scene.render.dither_intensity = 0.0
scene.cycles.use_denoising = False
scene.cycles.samples = 128
scene.cycles.sampling_pattern = 'TABULATED_SOBOL'
scene.cycles.use_adaptive_sampling = False
scene.cycles.use_light_tree = False
scene.cycles.blur_glossy = 0.0
scene.cycles.sample_clamp_indirect = 0.0
scene.view_settings.view_transform = 'Standard'
bpy.context.view_layer.update()

# ---- added for rendering (the .blend has no active camera and no usable light): camera, sun
cam_auto = bpy.data.cameras.new('AutoCamera')
cam_auto.lens = 50.0
cam_auto.sensor_width = 36.0
cam_auto.clip_end = 1000.0
ob_auto_camera = bpy.data.objects.new('AutoCamera', cam_auto)
scene.collection.objects.link(ob_auto_camera)
ob_auto_camera.location = (0.948254, -1.14602, 0.634917)
ob_auto_camera.rotation_euler = (1.09748, -7.21219e-08, 0.694738)
scene.camera = ob_auto_camera
light_auto_sun = bpy.data.lights.new('AutoSun', 'SUN')
light_auto_sun.energy = 3.0
light_auto_sun.angle = 0.0523599
ob_auto_sun = bpy.data.objects.new('AutoSun', light_auto_sun)
scene.collection.objects.link(ob_auto_sun)
ob_auto_sun.rotation_euler = (0.872665, 0.174533, 0.523599)
bpy.context.view_layer.update()
